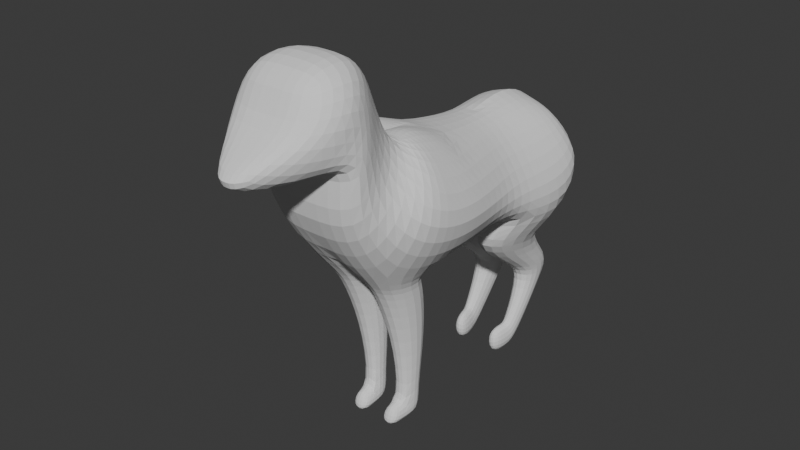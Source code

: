 # Source: 14.05.2025_Fox.blend  (saved by Blender 4.3.34; exported with 4.5.12 LTS)
import bpy
from mathutils import Matrix  # noqa: F401  (used for matrix-valued properties, if any)

bpy.ops.wm.read_factory_settings(use_empty=True)
scene = bpy.context.scene
scene.name = 'Scene'

# ---- collections
col_collection = bpy.data.collections.new('Collection'); scene.collection.children.link(col_collection)

# ---- world
world_world = bpy.data.worlds.new('World'); scene.world = world_world
world_world.use_nodes = True; world_world.node_tree.nodes.clear()
_N = world_world.node_tree.nodes; _L = world_world.node_tree.links
n0 = _N.new('ShaderNodeOutputWorld'); n0.name = 'World Output'; n0.location = (300, 300)
n1 = _N.new('ShaderNodeBackground'); n1.name = 'Background'; n1.location = (10, 300)
n1.inputs[0].default_value = (0.05088, 0.05088, 0.05088, 1.0)
_L.new(n1.outputs[0], n0.inputs[0])
n0.is_active_output = True
world_world.color = (0.05088, 0.05088, 0.05088)
world_world.sun_shadow_jitter_overblur = 0.0

# ---- meshes
me_x = bpy.data.meshes.new('Куб')
me_x.from_pydata([(0.7494, -0.4487, -0.9291), (0.8162, -0.5511, 0.6976), (1.131, 0.8346, -0.7534), (0.408, 0.8582, 0.5864), (3.672e-17, 0.8346, -0.8346), (-2.973e-17, 0.8582, 0.6557), (1.574e-17, -0.4487, -1.009), (-2.273e-17, -0.5511, 0.8976), (1.2, 2.04, -0.9697), (0.5632, 1.606, 0.6177), (6.733e-18, 2.421, -0.9697), (-4.547e-17, 1.606, 0.8177), (1.01, 2.312, -0.2266), (0.5535, 2.042, 0.5432), (1.434e-16, 2.583, -0.3542), (-1.014e-16, 2.292, 0.5432), (0.5863, -1.764, -0.9685), (0.8379, -1.291, 0.9921), (6.995e-18, -1.764, -0.9685), (-1.749e-18, -1.291, 0.9921), (0.8107, -2.766, 0.346), (0.4167, -1.459, 1.11), (2.098e-16, -2.766, 0.346), (-6.47e-17, -1.459, 1.11), (1.0, -2.453, 1.19), (0.3254, -1.705, 2.08), (2.711e-16, -2.453, 1.19), (2.448e-17, -1.705, 2.08), (0.4386, -3.293, 0.9216), (0.6574, -2.222, 2.433), (1.224e-16, -3.293, 0.9216), (1.399e-17, -2.222, 2.433), (0.05433, -4.111, 1.15), (0.5811, -3.03, 2.273), (6.47e-17, -4.117, 1.147), (-1.294e-16, -3.03, 2.273), (1.041, 0.811, -0.1581), (1.378, -0.4999, -0.1099), (-3.497e-18, -0.4999, -0.0343), (3.497e-18, 0.811, -0.06394), (1.093, 1.648, -0.1847), (-2.011e-17, 1.89, -0.09057), (0.9802, 2.335, 0.09451), (2.098e-17, 2.437, 0.09451), (1.378, -1.807, 0.2186), (6.121e-18, -1.484, 0.02756), (0.7848, -1.963, 0.5978), (4.372e-17, -1.963, 0.5978), (0.8035, -2.174, 1.592), (1.381e-16, -2.174, 1.592), (1.028, -2.624, 1.701), (7.345e-17, -2.624, 1.701), (0.7151, -3.089, 1.631), (-4.984e-17, -3.089, 1.631), (0.9146, -1.012, 0.7949), (0.7286, -0.9764, -0.9674), (-1.224e-17, -1.012, 0.9449), (1.137e-17, -0.9764, -0.9488), (1.312e-18, -1.083, 0.005907), (1.378, -1.083, -0.08822), (0.4414, -0.5511, 0.8976), (0.2809, -1.012, 1.143), (0.4453, -1.291, 0.9921), (0.7494, 0.193, -0.8007), (0.6079, 0.1536, 0.6633), (2.623e-17, 0.193, -0.9616), (1.244, 0.1555, -0.1738), (-2.623e-17, 0.1536, 0.7326), (-0.008878, -1.604, -1.128), (0.5777, -1.604, -1.128), (0.72, -0.8166, -1.127), (-0.008878, -0.8166, -1.108), (0.09173, -1.22, -2.045), (0.484, -1.22, -2.045), (0.5791, -0.6931, -2.045), (0.09173, -0.6931, -2.032), (0.1817, -1.056, -3.226), (0.3906, -1.056, -3.226), (0.4412, -0.7751, -3.086), (0.1817, -0.7751, -3.08), (0.1027, -1.217, -3.446), (0.4435, -1.217, -3.446), (0.5261, -0.7595, -3.445), (0.1027, -0.7595, -3.434), (0.1817, -1.289, -3.085), (0.3906, -1.289, -3.085), (0.1027, -1.445, -3.477), (0.4435, -1.445, -3.477), (0.6618, 0.3831, -1.241), (0.02456, 0.3831, -1.317), (0.726, 1.643, -1.462), (0.02456, 2.0, -1.462), (0.5996, 1.475, -1.984), (0.1139, 1.475, -2.042), (0.6486, 2.346, -2.123), (0.1139, 2.617, -2.123), (0.5463, 1.807, -2.272), (0.179, 1.797, -2.315), (0.5834, 2.23, -2.357), (0.179, 2.43, -2.403), (0.4828, 1.459, -2.963), (0.2722, 1.45, -2.986), (0.5041, 1.593, -3.371), (0.2722, 1.703, -3.412), (0.4601, 1.409, -3.01), (0.2495, 1.392, -3.029), (0.4813, 1.376, -3.439), (0.2495, 1.461, -3.519), (0.4123, 1.083, -3.024), (0.2017, 1.066, -3.042), (0.4335, 1.046, -3.452), (0.2017, 1.131, -3.533)], [], [(2, 4, 89, 88), (66, 64, 1, 37), (65, 63, 0, 6), (3, 5, 67, 64), (59, 54, 17, 44), (41, 11, 15, 43), (5, 3, 9, 11), (39, 5, 11, 41), (36, 2, 8, 40), (43, 15, 13, 42), (40, 8, 12, 42), (8, 10, 14, 12), (11, 9, 13, 15), (17, 62, 19, 23, 21), (54, 61, 62, 17), (57, 55, 70, 71), (58, 57, 18, 45), (47, 22, 26, 49), (44, 17, 21, 46), (45, 18, 22, 47), (18, 16, 20, 22), (25, 27, 31, 29), (22, 20, 24, 26), (21, 23, 27, 25), (46, 21, 25, 48), (50, 29, 33, 52), (48, 25, 29, 50), (49, 26, 30, 51), (26, 24, 28, 30), (52, 33, 35, 53), (51, 30, 34, 53), (30, 28, 32, 34), (29, 31, 35, 33), (31, 51, 53, 35), (32, 52, 53, 34), (27, 49, 51, 31), (24, 48, 50, 28), (28, 50, 52, 32), (20, 46, 48, 24), (19, 45, 47, 23), (16, 44, 46, 20), (23, 47, 49, 27), (56, 58, 45, 19), (9, 40, 42, 13), (14, 43, 42, 12), (3, 36, 40, 9), (4, 39, 41, 10), (10, 41, 43, 14), (55, 59, 44, 16), (63, 66, 37, 0), (0, 37, 59, 55), (7, 38, 58, 56), (38, 6, 57, 58), (6, 0, 55, 57), (1, 60, 61, 54), (37, 1, 54, 59), (2, 36, 66, 63), (62, 61, 56, 19), (61, 60, 7, 56), (4, 2, 63, 65), (36, 3, 64, 66), (64, 67, 7, 60, 1), (68, 71, 75, 72), (16, 18, 68, 69), (18, 57, 71, 68), (55, 16, 69, 70), (75, 74, 78, 79), (69, 68, 72, 73), (71, 70, 74, 75), (70, 69, 73, 74), (76, 79, 83, 80), (74, 73, 77, 78), (72, 75, 79, 76), (73, 72, 76, 77), (83, 82, 81, 80), (80, 81, 87, 86), (79, 78, 82, 83), (78, 77, 81, 82), (85, 84, 86, 87), (76, 80, 86, 84), (77, 76, 84, 85), (81, 77, 85, 87), (89, 91, 95, 93), (8, 2, 88, 90), (4, 10, 91, 89), (10, 8, 90, 91), (93, 95, 99, 97), (88, 89, 93, 92), (90, 88, 92, 94), (91, 90, 94, 95), (98, 96, 100, 102), (92, 93, 97, 96), (94, 92, 96, 98), (95, 94, 98, 99), (102, 100, 104, 106), (99, 98, 102, 103), (97, 99, 103, 101), (96, 97, 101, 100), (107, 106, 110, 111), (103, 102, 106, 107), (101, 103, 107, 105), (100, 101, 105, 104), (108, 109, 111, 110), (105, 107, 111, 109), (104, 105, 109, 108), (106, 104, 108, 110)])
_uv = me_x.uv_layers.new(name='UVКарта')
_uv.uv.foreach_set('vector', [0.375, 0.5, 0.25, 0.5, 0.25, 0.5, 0.375, 0.5, 0.5, 0.625, 0.625, 0.625, 0.625, 0.75, 0.5, 0.75, 0.25, 0.625, 0.375, 0.625, 0.375, 0.75, 0.25, 0.75, 0.625, 0.5, 0.75, 0.5, 0.75, 0.625, 0.625, 0.625, 0.5, 0.75, 0.625, 0.75, 0.625, 0.75, 0.5, 0.75, 0.0, 0.0, 0.0, 0.0, 0.0, 0.0, 0.0, 0.0, 0.75, 0.5, 0.625, 0.5, 0.625, 0.5, 0.75, 0.5, 0.0, 0.0, 0.0, 0.0, 0.0, 0.0, 0.0, 0.0, 0.5, 0.5, 0.375, 0.5, 0.375, 0.5, 0.5, 0.5, 0.5, 0.375, 0.625, 0.375, 0.625, 0.5, 0.5, 0.5, 0.5, 0.5, 0.375, 0.5, 0.375, 0.5, 0.5, 0.5, 0.375, 0.5, 0.25, 0.5, 0.25, 0.5, 0.375, 0.5, 0.75, 0.5, 0.625, 0.5, 0.625, 0.5, 0.75, 0.5, 0.625, 0.75, 0.6943, 0.75, 0.75, 0.75, 0.75, 0.75, 0.625, 0.75, 0.625, 0.75, 0.6946, 0.75, 0.6943, 0.75, 0.625, 0.75, 0.25, 0.75, 0.375, 0.75, 0.375, 0.75, 0.25, 0.75, 0.0, 0.0, 0.0, 0.0, 0.0, 0.0, 0.0, 0.0, 0.0, 0.0, 0.0, 0.0, 0.0, 0.0, 0.0, 0.0, 0.5, 0.75, 0.625, 0.75, 0.625, 0.75, 0.5, 0.75, 0.0, 0.0, 0.0, 0.0, 0.0, 0.0, 0.0, 0.0, 0.25, 0.75, 0.375, 0.75, 0.375, 0.75, 0.25, 0.75, 0.625, 0.75, 0.75, 0.75, 0.75, 0.75, 0.625, 0.75, 0.25, 0.75, 0.375, 0.75, 0.375, 0.75, 0.25, 0.75, 0.625, 0.75, 0.75, 0.75, 0.75, 0.75, 0.625, 0.75, 0.5, 0.75, 0.625, 0.75, 0.625, 0.75, 0.5, 0.75, 0.5, 0.75, 0.625, 0.75, 0.625, 0.75, 0.5, 0.75, 0.5, 0.75, 0.625, 0.75, 0.625, 0.75, 0.5, 0.75, 0.0, 0.0, 0.0, 0.0, 0.0, 0.0, 0.0, 0.0, 0.25, 0.75, 0.375, 0.75, 0.375, 0.75, 0.25, 0.75, 0.5, 0.75, 0.625, 0.75, 0.625, 0.875, 0.5, 0.875, 0.0, 0.0, 0.0, 0.0, 0.0, 0.0, 0.0, 0.0, 0.25, 0.75, 0.375, 0.75, 0.375, 0.75, 0.25, 0.75, 0.625, 0.75, 0.75, 0.75, 0.75, 0.75, 0.625, 0.75, 0.0, 0.0, 0.0, 0.0, 0.0, 0.0, 0.0, 0.0, 0.375, 0.75, 0.5, 0.75, 0.5, 0.875, 0.375, 0.875, 0.0, 0.0, 0.0, 0.0, 0.0, 0.0, 0.0, 0.0, 0.375, 0.75, 0.5, 0.75, 0.5, 0.75, 0.375, 0.75, 0.375, 0.75, 0.5, 0.75, 0.5, 0.75, 0.375, 0.75, 0.375, 0.75, 0.5, 0.75, 0.5, 0.75, 0.375, 0.75, 0.0, 0.0, 0.0, 0.0, 0.0, 0.0, 0.0, 0.0, 0.375, 0.75, 0.5, 0.75, 0.5, 0.75, 0.375, 0.75, 0.0, 0.0, 0.0, 0.0, 0.0, 0.0, 0.0, 0.0, 0.0, 0.0, 0.0, 0.0, 0.0, 0.0, 0.0, 0.0, 0.625, 0.5, 0.5, 0.5, 0.5, 0.5, 0.625, 0.5, 0.375, 0.375, 0.5, 0.375, 0.5, 0.5, 0.375, 0.5, 0.625, 0.5, 0.5, 0.5, 0.5, 0.5, 0.625, 0.5, 0.0, 0.0, 0.0, 0.0, 0.0, 0.0, 0.0, 0.0, 0.0, 0.0, 0.0, 0.0, 0.0, 0.0, 0.0, 0.0, 0.375, 0.75, 0.5, 0.75, 0.5, 0.75, 0.375, 0.75, 0.375, 0.625, 0.5, 0.625, 0.5, 0.75, 0.375, 0.75, 0.375, 0.75, 0.5, 0.75, 0.5, 0.75, 0.375, 0.75, 0.0, 0.0, 0.0, 0.0, 0.0, 0.0, 0.0, 0.0, 0.0, 0.0, 0.0, 0.0, 0.0, 0.0, 0.0, 0.0, 0.25, 0.75, 0.375, 0.75, 0.375, 0.75, 0.25, 0.75, 0.625, 0.75, 0.6948, 0.75, 0.6946, 0.75, 0.625, 0.75, 0.5, 0.75, 0.625, 0.75, 0.625, 0.75, 0.5, 0.75, 0.375, 0.5, 0.5, 0.5, 0.5, 0.625, 0.375, 0.625, 0.6943, 0.75, 0.6946, 0.75, 0.75, 0.75, 0.75, 0.75, 0.6946, 0.75, 0.6948, 0.75, 0.75, 0.75, 0.75, 0.75, 0.25, 0.5, 0.375, 0.5, 0.375, 0.625, 0.25, 0.625, 0.5, 0.5, 0.625, 0.5, 0.625, 0.625, 0.5, 0.625, 0.625, 0.625, 0.75, 0.625, 0.75, 0.75, 0.6948, 0.75, 0.625, 0.75, 0.0, 0.0, 0.0, 0.0, 0.0, 0.0, 0.0, 0.0, 0.375, 0.75, 0.25, 0.75, 0.25, 0.75, 0.375, 0.75, 0.0, 0.0, 0.0, 0.0, 0.0, 0.0, 0.0, 0.0, 0.375, 0.75, 0.375, 0.75, 0.375, 0.75, 0.375, 0.75, 0.25, 0.75, 0.375, 0.75, 0.375, 0.75, 0.25, 0.75, 0.375, 0.75, 0.25, 0.75, 0.25, 0.75, 0.375, 0.75, 0.25, 0.75, 0.375, 0.75, 0.375, 0.75, 0.25, 0.75, 0.375, 0.75, 0.375, 0.75, 0.375, 0.75, 0.375, 0.75, 0.0, 0.0, 0.0, 0.0, 0.0, 0.0, 0.0, 0.0, 0.375, 0.75, 0.375, 0.75, 0.375, 0.75, 0.375, 0.75, 0.0, 0.0, 0.0, 0.0, 0.0, 0.0, 0.0, 0.0, 0.375, 0.75, 0.25, 0.75, 0.25, 0.75, 0.375, 0.75, 0.25, 0.75, 0.375, 0.75, 0.375, 0.75, 0.25, 0.75, 0.25, 0.75, 0.375, 0.75, 0.375, 0.75, 0.25, 0.75, 0.25, 0.75, 0.375, 0.75, 0.375, 0.75, 0.25, 0.75, 0.375, 0.75, 0.375, 0.75, 0.375, 0.75, 0.375, 0.75, 0.375, 0.75, 0.25, 0.75, 0.25, 0.75, 0.375, 0.75, 0.0, 0.0, 0.0, 0.0, 0.0, 0.0, 0.0, 0.0, 0.375, 0.75, 0.25, 0.75, 0.25, 0.75, 0.375, 0.75, 0.375, 0.75, 0.375, 0.75, 0.375, 0.75, 0.375, 0.75, 0.0, 0.0, 0.0, 0.0, 0.0, 0.0, 0.0, 0.0, 0.375, 0.5, 0.375, 0.5, 0.375, 0.5, 0.375, 0.5, 0.0, 0.0, 0.0, 0.0, 0.0, 0.0, 0.0, 0.0, 0.25, 0.5, 0.375, 0.5, 0.375, 0.5, 0.25, 0.5, 0.0, 0.0, 0.0, 0.0, 0.0, 0.0, 0.0, 0.0, 0.375, 0.5, 0.25, 0.5, 0.25, 0.5, 0.375, 0.5, 0.375, 0.5, 0.375, 0.5, 0.375, 0.5, 0.375, 0.5, 0.25, 0.5, 0.375, 0.5, 0.375, 0.5, 0.25, 0.5, 0.375, 0.5, 0.375, 0.5, 0.375, 0.5, 0.375, 0.5, 0.375, 0.5, 0.25, 0.5, 0.25, 0.5, 0.375, 0.5, 0.375, 0.5, 0.375, 0.5, 0.375, 0.5, 0.375, 0.5, 0.25, 0.5, 0.375, 0.5, 0.375, 0.5, 0.25, 0.5, 0.375, 0.5, 0.375, 0.5, 0.375, 0.5, 0.375, 0.5, 0.25, 0.5, 0.375, 0.5, 0.375, 0.5, 0.25, 0.5, 0.0, 0.0, 0.0, 0.0, 0.0, 0.0, 0.0, 0.0, 0.375, 0.5, 0.25, 0.5, 0.25, 0.5, 0.375, 0.5, 0.25, 0.5, 0.375, 0.5, 0.375, 0.5, 0.25, 0.5, 0.25, 0.5, 0.375, 0.5, 0.375, 0.5, 0.25, 0.5, 0.0, 0.0, 0.0, 0.0, 0.0, 0.0, 0.0, 0.0, 0.375, 0.5, 0.25, 0.5, 0.25, 0.5, 0.375, 0.5, 0.375, 0.5, 0.25, 0.5, 0.25, 0.5, 0.375, 0.5, 0.0, 0.0, 0.0, 0.0, 0.0, 0.0, 0.0, 0.0, 0.375, 0.5, 0.25, 0.5, 0.25, 0.5, 0.375, 0.5, 0.375, 0.5, 0.375, 0.5, 0.375, 0.5, 0.375, 0.5])
me_x.update()

# ---- objects
ob_x = bpy.data.objects.new('Пустышка', None)
ob_x_1 = bpy.data.objects.new('Куб', me_x)

# ---- transforms, parenting, visibility, modifiers, constraints
ob_x.location = (-8.169, -0.6537, -1.355)
ob_x.rotation_euler = (1.571, -0.0, 1.571)
ob_x.scale = (3.004, 3.004, 3.004)
ob_x.empty_display_type = 'IMAGE'
ob_x.empty_display_size = 5.0
ob_x_1.location = (0.0, 0.0, 0.0)
_m = ob_x_1.modifiers.new('Зеркало', 'MIRROR')
_m = ob_x_1.modifiers.new('Подразделение', 'SUBSURF')

# ---- collection membership
col_collection.objects.link(ob_x)
col_collection.objects.link(ob_x_1)

# ---- scene / render settings (as saved in the file)
scene.frame_start = 1; scene.frame_end = 250; scene.frame_set(1)
scene.render.engine = 'BLENDER_EEVEE_NEXT'
bpy.context.view_layer.update()

# ---- added for rendering (the .blend has no active camera and no usable light): camera, sun
cam_auto = bpy.data.cameras.new('AutoCamera')
cam_auto.lens = 50.0
cam_auto.sensor_width = 36.0
cam_auto.clip_end = 1000.0
ob_auto_camera = bpy.data.objects.new('AutoCamera', cam_auto)
scene.collection.objects.link(ob_auto_camera)
ob_auto_camera.location = (8.70657, -11.1977, 6.41516)
ob_auto_camera.rotation_euler = (1.09748, -7.21219e-08, 0.694738)
scene.camera = ob_auto_camera
light_auto_sun = bpy.data.lights.new('AutoSun', 'SUN')
light_auto_sun.energy = 3.0
light_auto_sun.angle = 0.0523599
ob_auto_sun = bpy.data.objects.new('AutoSun', light_auto_sun)
scene.collection.objects.link(ob_auto_sun)
ob_auto_sun.rotation_euler = (0.872665, 0.174533, 0.523599)
bpy.context.view_layer.update()
